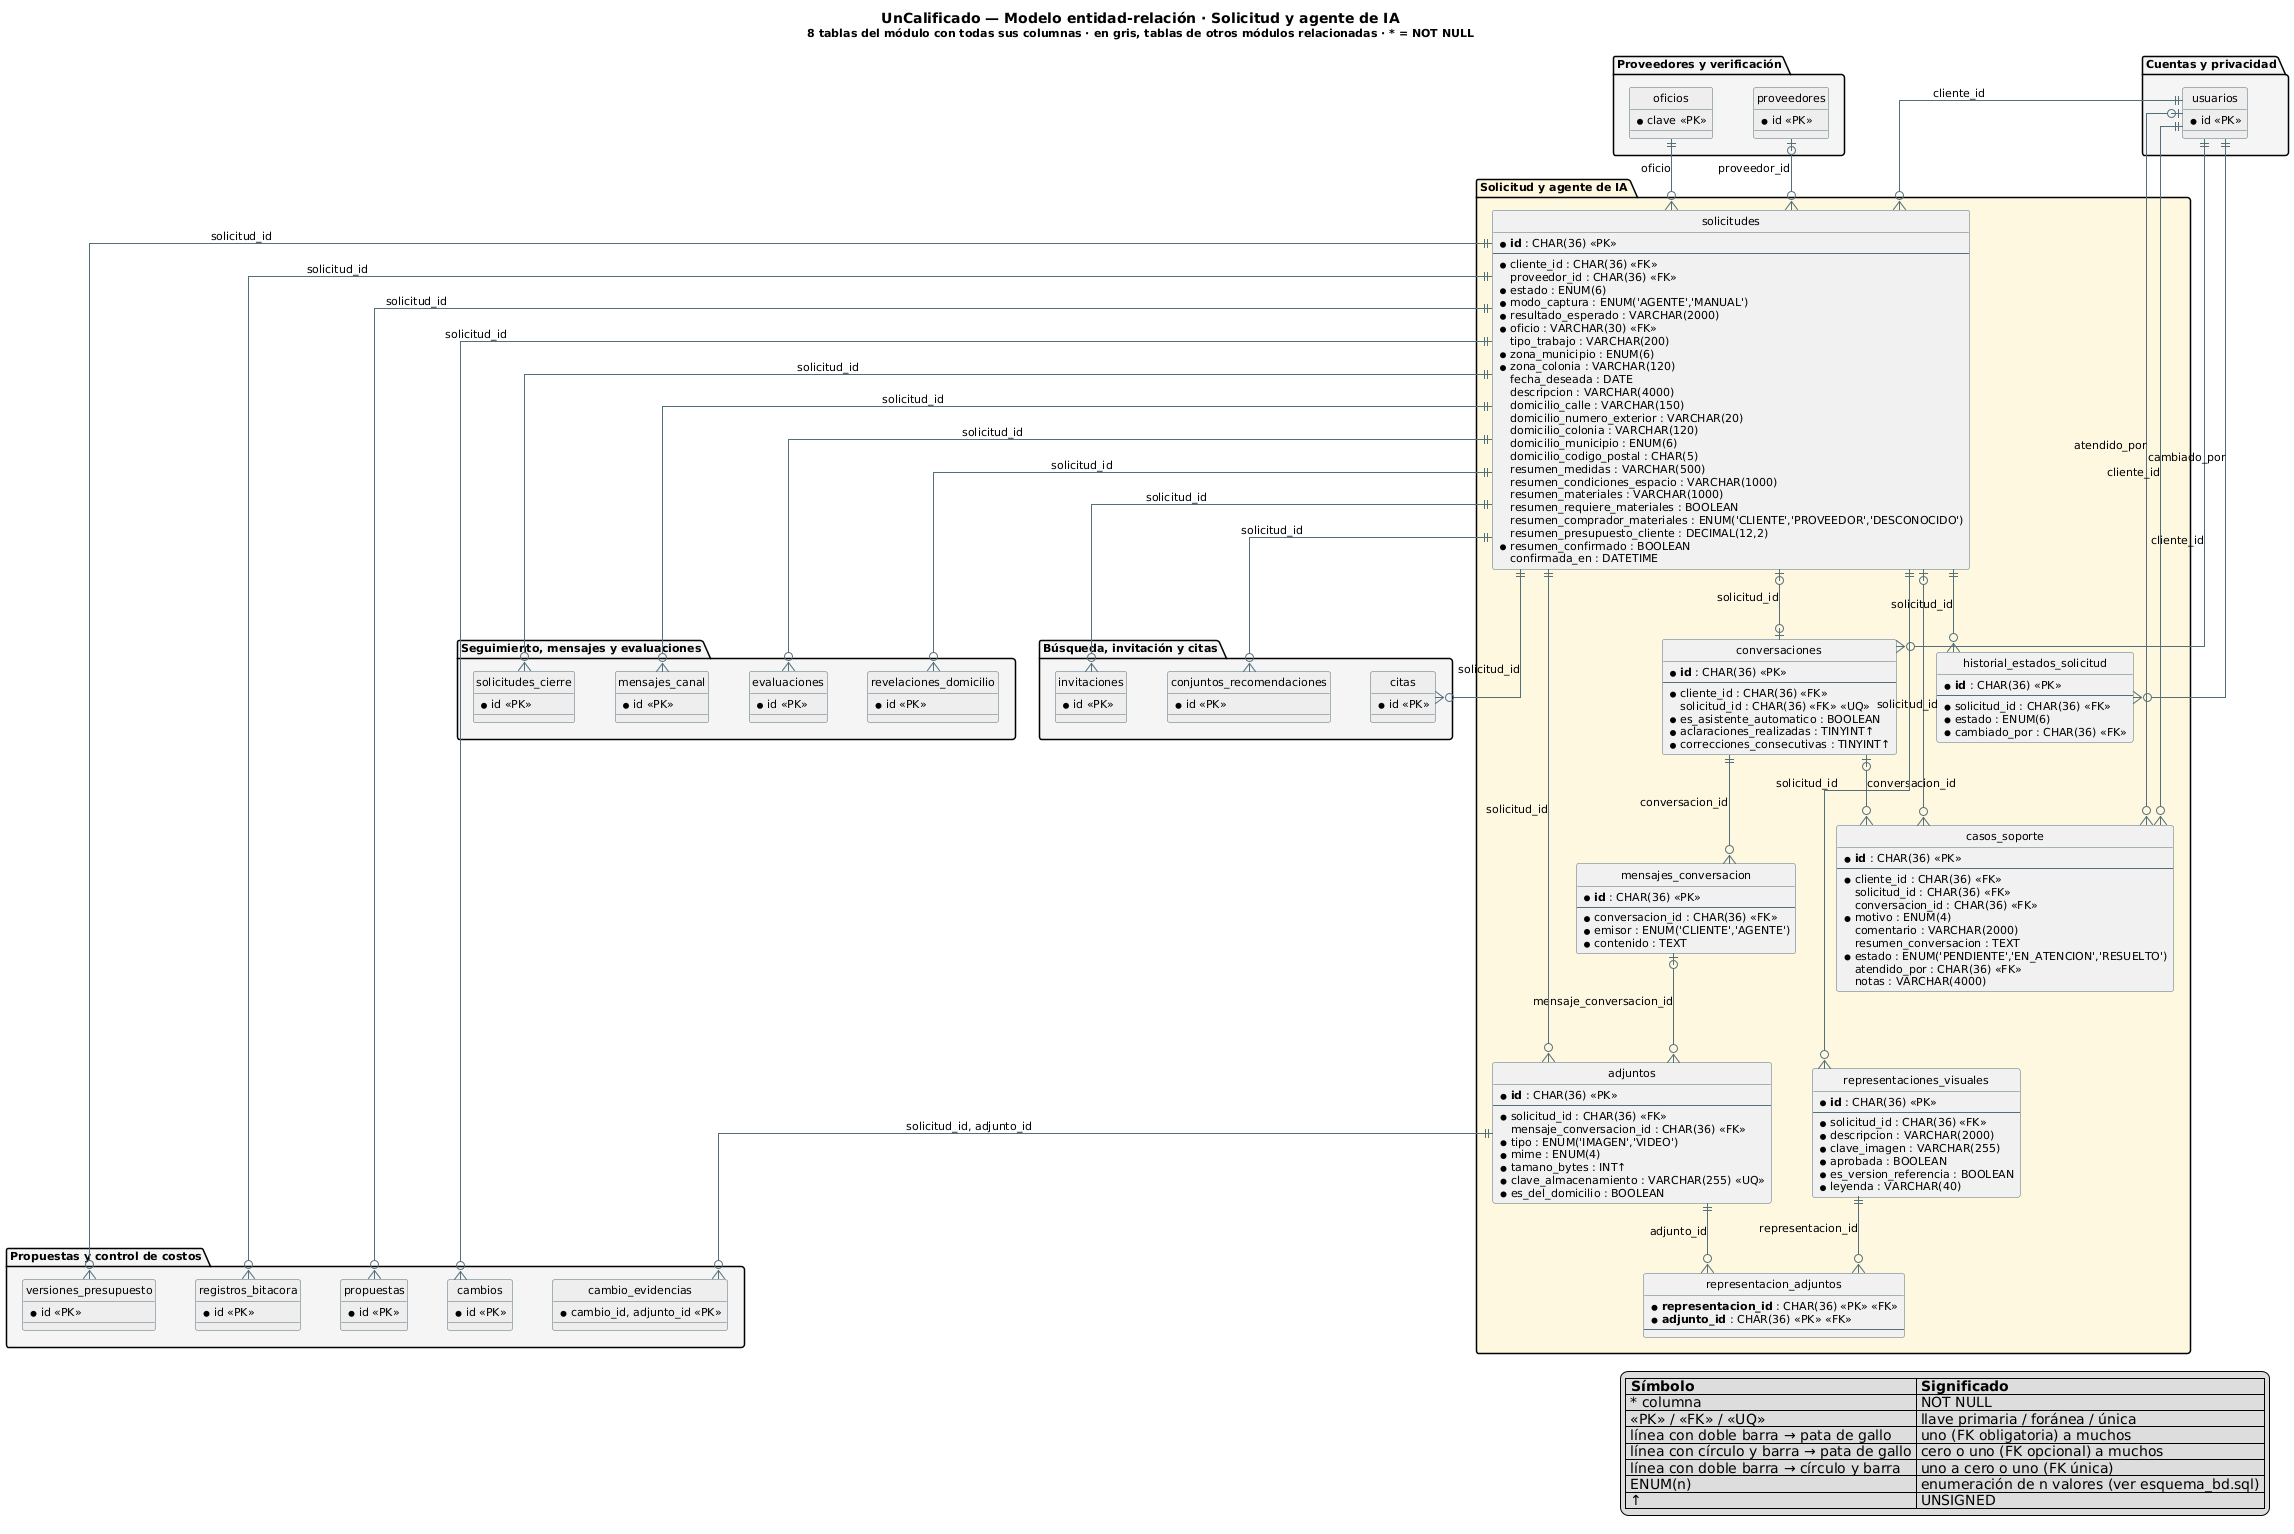

The diagram above was rendered by PlantUML. Its source (embedded in the PNG):
@startuml diagrama_er_3
' =====================================================================
' UnCalificado — Diagrama entidad-relación de la base de datos (MySQL 8)
' GENERADO por generar_er.py a partir de information_schema después de
' cargar esquema_bd.sql. No editar a mano: regenerar si cambia el SQL.
' Notación: * = NOT NULL · <<PK>> · <<FK>> · <<UQ>> (único) ·
' ||--o{ = uno a muchos · |o--o{ = FK opcional · ||--o| = uno a uno
' =====================================================================
title UnCalificado — Modelo entidad-relación · Solicitud y agente de IA\n<size:11>8 tablas del módulo con todas sus columnas · en gris, tablas de otros módulos relacionadas · * = NOT NULL</size>
hide circle
skinparam linetype ortho
skinparam shadowing false
skinparam nodesep 40
skinparam ranksep 70
skinparam defaultFontSize 11
skinparam class {
  BorderColor #546E7A
  ArrowColor #546E7A
}

package "Cuentas y privacidad" #F5F5F5 {
  entity "usuarios" as usuarios #EEEEEE {
    * id <<PK>>
  }
}

package "Proveedores y verificación" #F5F5F5 {
  entity "proveedores" as proveedores #EEEEEE {
    * id <<PK>>
  }
  entity "oficios" as oficios #EEEEEE {
    * clave <<PK>>
  }
}

package "Solicitud y agente de IA" #FFF8E1 {
  entity "solicitudes" as solicitudes {
    * **id** : CHAR(36) <<PK>>
    --
    * cliente_id : CHAR(36) <<FK>>
      proveedor_id : CHAR(36) <<FK>>
    * estado : ENUM(6)
    * modo_captura : ENUM('AGENTE','MANUAL')
    * resultado_esperado : VARCHAR(2000)
    * oficio : VARCHAR(30) <<FK>>
      tipo_trabajo : VARCHAR(200)
    * zona_municipio : ENUM(6)
    * zona_colonia : VARCHAR(120)
      fecha_deseada : DATE
      descripcion : VARCHAR(4000)
      domicilio_calle : VARCHAR(150)
      domicilio_numero_exterior : VARCHAR(20)
      domicilio_colonia : VARCHAR(120)
      domicilio_municipio : ENUM(6)
      domicilio_codigo_postal : CHAR(5)
      resumen_medidas : VARCHAR(500)
      resumen_condiciones_espacio : VARCHAR(1000)
      resumen_materiales : VARCHAR(1000)
      resumen_requiere_materiales : BOOLEAN
      resumen_comprador_materiales : ENUM('CLIENTE','PROVEEDOR','DESCONOCIDO')
      resumen_presupuesto_cliente : DECIMAL(12,2)
    * resumen_confirmado : BOOLEAN
      confirmada_en : DATETIME
  }
  entity "historial_estados_solicitud" as historial_estados_solicitud {
    * **id** : CHAR(36) <<PK>>
    --
    * solicitud_id : CHAR(36) <<FK>>
    * estado : ENUM(6)
    * cambiado_por : CHAR(36) <<FK>>
  }
  entity "conversaciones" as conversaciones {
    * **id** : CHAR(36) <<PK>>
    --
    * cliente_id : CHAR(36) <<FK>>
      solicitud_id : CHAR(36) <<FK>> <<UQ>>
    * es_asistente_automatico : BOOLEAN
    * aclaraciones_realizadas : TINYINT↑
    * correcciones_consecutivas : TINYINT↑
  }
  entity "mensajes_conversacion" as mensajes_conversacion {
    * **id** : CHAR(36) <<PK>>
    --
    * conversacion_id : CHAR(36) <<FK>>
    * emisor : ENUM('CLIENTE','AGENTE')
    * contenido : TEXT
  }
  entity "adjuntos" as adjuntos {
    * **id** : CHAR(36) <<PK>>
    --
    * solicitud_id : CHAR(36) <<FK>>
      mensaje_conversacion_id : CHAR(36) <<FK>>
    * tipo : ENUM('IMAGEN','VIDEO')
    * mime : ENUM(4)
    * tamano_bytes : INT↑
    * clave_almacenamiento : VARCHAR(255) <<UQ>>
    * es_del_domicilio : BOOLEAN
  }
  entity "representaciones_visuales" as representaciones_visuales {
    * **id** : CHAR(36) <<PK>>
    --
    * solicitud_id : CHAR(36) <<FK>>
    * descripcion : VARCHAR(2000)
    * clave_imagen : VARCHAR(255)
    * aprobada : BOOLEAN
    * es_version_referencia : BOOLEAN
    * leyenda : VARCHAR(40)
  }
  entity "representacion_adjuntos" as representacion_adjuntos {
    * **representacion_id** : CHAR(36) <<PK>> <<FK>>
    * **adjunto_id** : CHAR(36) <<PK>> <<FK>>
    --
  }
  entity "casos_soporte" as casos_soporte {
    * **id** : CHAR(36) <<PK>>
    --
    * cliente_id : CHAR(36) <<FK>>
      solicitud_id : CHAR(36) <<FK>>
      conversacion_id : CHAR(36) <<FK>>
    * motivo : ENUM(4)
      comentario : VARCHAR(2000)
      resumen_conversacion : TEXT
    * estado : ENUM('PENDIENTE','EN_ATENCION','RESUELTO')
      atendido_por : CHAR(36) <<FK>>
      notas : VARCHAR(4000)
  }
}

package "Búsqueda, invitación y citas" #F5F5F5 {
  entity "conjuntos_recomendaciones" as conjuntos_recomendaciones #EEEEEE {
    * id <<PK>>
  }
  entity "invitaciones" as invitaciones #EEEEEE {
    * id <<PK>>
  }
  entity "citas" as citas #EEEEEE {
    * id <<PK>>
  }
}

package "Propuestas y control de costos" #F5F5F5 {
  entity "propuestas" as propuestas #EEEEEE {
    * id <<PK>>
  }
  entity "cambios" as cambios #EEEEEE {
    * id <<PK>>
  }
  entity "cambio_evidencias" as cambio_evidencias #EEEEEE {
    * cambio_id, adjunto_id <<PK>>
  }
  entity "versiones_presupuesto" as versiones_presupuesto #EEEEEE {
    * id <<PK>>
  }
  entity "registros_bitacora" as registros_bitacora #EEEEEE {
    * id <<PK>>
  }
}

package "Seguimiento, mensajes y evaluaciones" #F5F5F5 {
  entity "mensajes_canal" as mensajes_canal #EEEEEE {
    * id <<PK>>
  }
  entity "solicitudes_cierre" as solicitudes_cierre #EEEEEE {
    * id <<PK>>
  }
  entity "revelaciones_domicilio" as revelaciones_domicilio #EEEEEE {
    * id <<PK>>
  }
  entity "evaluaciones" as evaluaciones #EEEEEE {
    * id <<PK>>
  }
}

' ── Relaciones (una por FK; las FK compuestas con columna de rol generada
'    se dibujan con su columna real) ──
mensajes_conversacion |o--o{ adjuntos : mensaje_conversacion_id
solicitudes ||--o{ adjuntos : solicitud_id
adjuntos ||--o{ cambio_evidencias : solicitud_id, adjunto_id
solicitudes ||--o{ cambios : solicitud_id
usuarios |o--o{ casos_soporte : atendido_por
usuarios ||--o{ casos_soporte : cliente_id
conversaciones |o--o{ casos_soporte : conversacion_id
solicitudes |o--o{ casos_soporte : solicitud_id
solicitudes ||--o{ citas : solicitud_id
solicitudes ||--o{ conjuntos_recomendaciones : solicitud_id
usuarios ||--o{ conversaciones : cliente_id
solicitudes |o--o| conversaciones : solicitud_id
solicitudes ||--o{ evaluaciones : solicitud_id
solicitudes ||--o{ historial_estados_solicitud : solicitud_id
usuarios ||--o{ historial_estados_solicitud : cambiado_por
solicitudes ||--o{ invitaciones : solicitud_id
solicitudes ||--o{ mensajes_canal : solicitud_id
conversaciones ||--o{ mensajes_conversacion : conversacion_id
solicitudes ||--o{ propuestas : solicitud_id
solicitudes ||--o{ registros_bitacora : solicitud_id
adjuntos ||--o{ representacion_adjuntos : adjunto_id
representaciones_visuales ||--o{ representacion_adjuntos : representacion_id
solicitudes ||--o{ representaciones_visuales : solicitud_id
solicitudes ||--o{ revelaciones_domicilio : solicitud_id
usuarios ||--o{ solicitudes : cliente_id
oficios ||--o{ solicitudes : oficio
proveedores |o--o{ solicitudes : proveedor_id
solicitudes ||--o{ solicitudes_cierre : solicitud_id
solicitudes ||--o{ versiones_presupuesto : solicitud_id

legend right
  |= Símbolo |= Significado |
  | * columna | NOT NULL |
  | <<PK>> / <<FK>> / <<UQ>> | llave primaria / foránea / única |
  | línea con doble barra → pata de gallo | uno (FK obligatoria) a muchos |
  | línea con círculo y barra → pata de gallo | cero o uno (FK opcional) a muchos |
  | línea con doble barra → círculo y barra | uno a cero o uno (FK única) |
  | ENUM(n) | enumeración de n valores (ver esquema_bd.sql) |
  | ↑ | UNSIGNED |
endlegend
@enduml